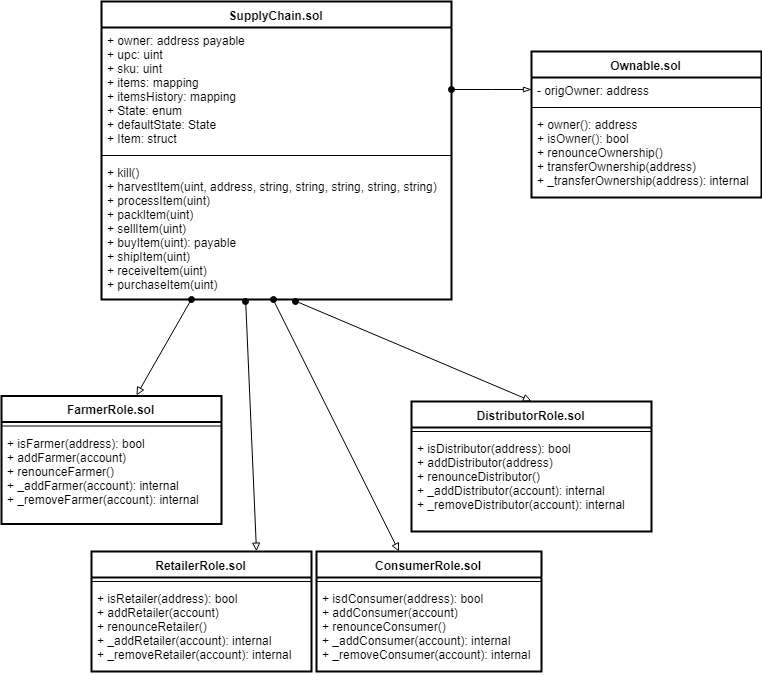

The diagram above was exported from draw.io. Its source (the exported page's mxGraphModel, read from the mxfile embedded in the PNG):
<mxGraphModel dx="560" dy="577" grid="1" gridSize="10" guides="1" tooltips="1" connect="1" arrows="1" fold="1" page="1" pageScale="1" pageWidth="850" pageHeight="1100" math="0" shadow="0">
  <root>
    <mxCell id="0kypD4u-HH7z5FLAMxmU-0" />
    <mxCell id="0kypD4u-HH7z5FLAMxmU-1" parent="0kypD4u-HH7z5FLAMxmU-0" />
    <mxCell id="FEIxl5AyoM3jhlT2NWpn-23" value="Ownable.sol" style="swimlane;fontStyle=1;align=center;verticalAlign=top;childLayout=stackLayout;horizontal=1;startSize=26;horizontalStack=0;resizeParent=1;resizeParentMax=0;resizeLast=0;collapsible=1;marginBottom=0;rounded=0;glass=0;comic=0;strokeColor=#000000;strokeWidth=2;fillColor=none;" parent="0kypD4u-HH7z5FLAMxmU-1" vertex="1">
      <mxGeometry x="570" y="100" width="230" height="146" as="geometry" />
    </mxCell>
    <mxCell id="FEIxl5AyoM3jhlT2NWpn-24" value="- origOwner: address" style="text;strokeColor=none;fillColor=none;align=left;verticalAlign=top;spacingLeft=4;spacingRight=4;overflow=hidden;rotatable=0;points=[[0,0.5],[1,0.5]];portConstraint=eastwest;" parent="FEIxl5AyoM3jhlT2NWpn-23" vertex="1">
      <mxGeometry y="26" width="230" height="26" as="geometry" />
    </mxCell>
    <mxCell id="FEIxl5AyoM3jhlT2NWpn-25" value="" style="line;strokeWidth=1;fillColor=none;align=left;verticalAlign=middle;spacingTop=-1;spacingLeft=3;spacingRight=3;rotatable=0;labelPosition=right;points=[];portConstraint=eastwest;" parent="FEIxl5AyoM3jhlT2NWpn-23" vertex="1">
      <mxGeometry y="52" width="230" height="8" as="geometry" />
    </mxCell>
    <mxCell id="FEIxl5AyoM3jhlT2NWpn-26" value="+ owner(): address&#10;+ isOwner(): bool&#10;+ renounceOwnership()&#10;+ transferOwnership(address)&#10;+ _transferOwnership(address): internal&#10;" style="text;strokeColor=none;fillColor=none;align=left;verticalAlign=top;spacingLeft=4;spacingRight=4;overflow=hidden;rotatable=0;points=[[0,0.5],[1,0.5]];portConstraint=eastwest;" parent="FEIxl5AyoM3jhlT2NWpn-23" vertex="1">
      <mxGeometry y="60" width="230" height="86" as="geometry" />
    </mxCell>
    <mxCell id="FEIxl5AyoM3jhlT2NWpn-76" value="" style="edgeStyle=none;rounded=0;orthogonalLoop=1;jettySize=auto;html=1;startArrow=oval;startFill=1;endArrow=block;endFill=0;strokeColor=#000000;entryX=0.614;entryY=-0.004;entryDx=0;entryDy=0;entryPerimeter=0;" parent="0kypD4u-HH7z5FLAMxmU-1" source="FEIxl5AyoM3jhlT2NWpn-27" target="FEIxl5AyoM3jhlT2NWpn-44" edge="1">
      <mxGeometry relative="1" as="geometry">
        <mxPoint x="315" y="428" as="targetPoint" />
      </mxGeometry>
    </mxCell>
    <mxCell id="FEIxl5AyoM3jhlT2NWpn-27" value="SupplyChain.sol" style="swimlane;fontStyle=1;align=center;verticalAlign=top;childLayout=stackLayout;horizontal=1;startSize=26;horizontalStack=0;resizeParent=1;resizeParentMax=0;resizeLast=0;collapsible=1;marginBottom=0;rounded=0;glass=0;comic=0;strokeColor=#000000;strokeWidth=2;fillColor=none;" parent="0kypD4u-HH7z5FLAMxmU-1" vertex="1">
      <mxGeometry x="140" y="50" width="350" height="298" as="geometry" />
    </mxCell>
    <mxCell id="FEIxl5AyoM3jhlT2NWpn-28" value="+ owner: address payable&#10;+ upc: uint&#10;+ sku: uint&#10;+ items: mapping&#10;+ itemsHistory: mapping&#10;+ State: enum&#10;+ defaultState: State&#10;+ Item: struct" style="text;strokeColor=none;fillColor=none;align=left;verticalAlign=top;spacingLeft=4;spacingRight=4;overflow=hidden;rotatable=0;points=[[0,0.5],[1,0.5]];portConstraint=eastwest;" parent="FEIxl5AyoM3jhlT2NWpn-27" vertex="1">
      <mxGeometry y="26" width="350" height="124" as="geometry" />
    </mxCell>
    <mxCell id="FEIxl5AyoM3jhlT2NWpn-29" value="" style="line;strokeWidth=1;fillColor=none;align=left;verticalAlign=middle;spacingTop=-1;spacingLeft=3;spacingRight=3;rotatable=0;labelPosition=right;points=[];portConstraint=eastwest;" parent="FEIxl5AyoM3jhlT2NWpn-27" vertex="1">
      <mxGeometry y="150" width="350" height="8" as="geometry" />
    </mxCell>
    <mxCell id="FEIxl5AyoM3jhlT2NWpn-30" value="+ kill()&#10;+ harvestItem(uint, address, string, string, string, string, string)&#10;+ processItem(uint)&#10;+ packItem(uint)&#10;+ sellItem(uint)&#10;+ buyItem(uint): payable&#10;+ shipItem(uint)&#10;+ receiveItem(uint)&#10;+ purchaseItem(uint)" style="text;strokeColor=none;fillColor=none;align=left;verticalAlign=top;spacingLeft=4;spacingRight=4;overflow=hidden;rotatable=0;points=[[0,0.5],[1,0.5]];portConstraint=eastwest;" parent="FEIxl5AyoM3jhlT2NWpn-27" vertex="1">
      <mxGeometry y="158" width="350" height="140" as="geometry" />
    </mxCell>
    <mxCell id="FEIxl5AyoM3jhlT2NWpn-36" value="RetailerRole.sol&#10;" style="swimlane;fontStyle=1;align=center;verticalAlign=top;childLayout=stackLayout;horizontal=1;startSize=26;horizontalStack=0;resizeParent=1;resizeParentMax=0;resizeLast=0;collapsible=1;marginBottom=0;rounded=0;glass=0;comic=0;strokeColor=#000000;strokeWidth=2;fillColor=none;" parent="0kypD4u-HH7z5FLAMxmU-1" vertex="1">
      <mxGeometry x="130" y="600" width="220" height="120" as="geometry" />
    </mxCell>
    <mxCell id="FEIxl5AyoM3jhlT2NWpn-38" value="" style="line;strokeWidth=1;fillColor=none;align=left;verticalAlign=middle;spacingTop=-1;spacingLeft=3;spacingRight=3;rotatable=0;labelPosition=right;points=[];portConstraint=eastwest;" parent="FEIxl5AyoM3jhlT2NWpn-36" vertex="1">
      <mxGeometry y="26" width="220" height="8" as="geometry" />
    </mxCell>
    <mxCell id="FEIxl5AyoM3jhlT2NWpn-39" value="+ isRetailer(address): bool&#10;+ addRetailer(account)&#10;+ renounceRetailer()&#10;+ _addRetailer(account): internal&#10;+ _removeRetailer(account): internal&#10;" style="text;strokeColor=none;fillColor=none;align=left;verticalAlign=top;spacingLeft=4;spacingRight=4;overflow=hidden;rotatable=0;points=[[0,0.5],[1,0.5]];portConstraint=eastwest;" parent="FEIxl5AyoM3jhlT2NWpn-36" vertex="1">
      <mxGeometry y="34" width="220" height="86" as="geometry" />
    </mxCell>
    <mxCell id="FEIxl5AyoM3jhlT2NWpn-40" value="DistributorRole.sol" style="swimlane;fontStyle=1;align=center;verticalAlign=top;childLayout=stackLayout;horizontal=1;startSize=26;horizontalStack=0;resizeParent=1;resizeParentMax=0;resizeLast=0;collapsible=1;marginBottom=0;rounded=0;glass=0;comic=0;strokeColor=#000000;strokeWidth=2;fillColor=none;" parent="0kypD4u-HH7z5FLAMxmU-1" vertex="1">
      <mxGeometry x="450" y="450" width="240" height="130" as="geometry" />
    </mxCell>
    <mxCell id="FEIxl5AyoM3jhlT2NWpn-42" value="" style="line;strokeWidth=1;fillColor=none;align=left;verticalAlign=middle;spacingTop=-1;spacingLeft=3;spacingRight=3;rotatable=0;labelPosition=right;points=[];portConstraint=eastwest;" parent="FEIxl5AyoM3jhlT2NWpn-40" vertex="1">
      <mxGeometry y="26" width="240" height="8" as="geometry" />
    </mxCell>
    <mxCell id="FEIxl5AyoM3jhlT2NWpn-43" value="+ isDistributor(address): bool&#10;+ addDistributor(address)&#10;+ renounceDistributor()&#10;+ _addDistributor(account): internal&#10;+ _removeDistributor(account): internal&#10;" style="text;strokeColor=none;fillColor=none;align=left;verticalAlign=top;spacingLeft=4;spacingRight=4;overflow=hidden;rotatable=0;points=[[0,0.5],[1,0.5]];portConstraint=eastwest;" parent="FEIxl5AyoM3jhlT2NWpn-40" vertex="1">
      <mxGeometry y="34" width="240" height="96" as="geometry" />
    </mxCell>
    <mxCell id="FEIxl5AyoM3jhlT2NWpn-44" value="FarmerRole.sol" style="swimlane;fontStyle=1;align=center;verticalAlign=top;childLayout=stackLayout;horizontal=1;startSize=26;horizontalStack=0;resizeParent=1;resizeParentMax=0;resizeLast=0;collapsible=1;marginBottom=0;rounded=0;glass=0;comic=0;strokeColor=#000000;strokeWidth=2;fillColor=none;" parent="0kypD4u-HH7z5FLAMxmU-1" vertex="1">
      <mxGeometry x="40" y="444.5" width="220" height="128" as="geometry" />
    </mxCell>
    <mxCell id="FEIxl5AyoM3jhlT2NWpn-46" value="" style="line;strokeWidth=1;fillColor=none;align=left;verticalAlign=middle;spacingTop=-1;spacingLeft=3;spacingRight=3;rotatable=0;labelPosition=right;points=[];portConstraint=eastwest;" parent="FEIxl5AyoM3jhlT2NWpn-44" vertex="1">
      <mxGeometry y="26" width="220" height="8" as="geometry" />
    </mxCell>
    <mxCell id="FEIxl5AyoM3jhlT2NWpn-47" value="+ isFarmer(address): bool&#10;+ addFarmer(account)&#10;+ renounceFarmer()&#10;+ _addFarmer(account): internal&#10;+ _removeFarmer(account): internal&#10;" style="text;strokeColor=none;fillColor=none;align=left;verticalAlign=top;spacingLeft=4;spacingRight=4;overflow=hidden;rotatable=0;points=[[0,0.5],[1,0.5]];portConstraint=eastwest;" parent="FEIxl5AyoM3jhlT2NWpn-44" vertex="1">
      <mxGeometry y="34" width="220" height="94" as="geometry" />
    </mxCell>
    <mxCell id="FEIxl5AyoM3jhlT2NWpn-48" value="ConsumerRole.sol" style="swimlane;fontStyle=1;align=center;verticalAlign=top;childLayout=stackLayout;horizontal=1;startSize=26;horizontalStack=0;resizeParent=1;resizeParentMax=0;resizeLast=0;collapsible=1;marginBottom=0;rounded=0;glass=0;comic=0;strokeColor=#000000;strokeWidth=2;fillColor=none;" parent="0kypD4u-HH7z5FLAMxmU-1" vertex="1">
      <mxGeometry x="355" y="600" width="225" height="120" as="geometry" />
    </mxCell>
    <mxCell id="FEIxl5AyoM3jhlT2NWpn-50" value="" style="line;strokeWidth=1;fillColor=none;align=left;verticalAlign=middle;spacingTop=-1;spacingLeft=3;spacingRight=3;rotatable=0;labelPosition=right;points=[];portConstraint=eastwest;" parent="FEIxl5AyoM3jhlT2NWpn-48" vertex="1">
      <mxGeometry y="26" width="225" height="8" as="geometry" />
    </mxCell>
    <mxCell id="FEIxl5AyoM3jhlT2NWpn-51" value="+ isdConsumer(address): bool&#10;+ addConsumer(account)&#10;+ renounceConsumer()&#10;+ _addConsumer(account): internal&#10;+ _removeConsumer(account): internal&#10;" style="text;strokeColor=none;fillColor=none;align=left;verticalAlign=top;spacingLeft=4;spacingRight=4;overflow=hidden;rotatable=0;points=[[0,0.5],[1,0.5]];portConstraint=eastwest;" parent="FEIxl5AyoM3jhlT2NWpn-48" vertex="1">
      <mxGeometry y="34" width="225" height="86" as="geometry" />
    </mxCell>
    <mxCell id="FEIxl5AyoM3jhlT2NWpn-78" value="" style="edgeStyle=none;rounded=0;orthogonalLoop=1;jettySize=auto;html=1;startArrow=oval;startFill=1;endArrow=block;endFill=0;strokeColor=#000000;entryX=0.75;entryY=0;entryDx=0;entryDy=0;exitX=0.411;exitY=1.014;exitDx=0;exitDy=0;exitPerimeter=0;" parent="0kypD4u-HH7z5FLAMxmU-1" source="FEIxl5AyoM3jhlT2NWpn-30" target="FEIxl5AyoM3jhlT2NWpn-36" edge="1">
      <mxGeometry relative="1" as="geometry">
        <mxPoint x="239.8571428571429" y="358" as="sourcePoint" />
        <mxPoint x="185" y="454" as="targetPoint" />
      </mxGeometry>
    </mxCell>
    <mxCell id="FEIxl5AyoM3jhlT2NWpn-79" value="" style="edgeStyle=none;rounded=0;orthogonalLoop=1;jettySize=auto;html=1;startArrow=oval;startFill=1;endArrow=block;endFill=0;strokeColor=#000000;exitX=0.491;exitY=1;exitDx=0;exitDy=0;exitPerimeter=0;" parent="0kypD4u-HH7z5FLAMxmU-1" source="FEIxl5AyoM3jhlT2NWpn-30" target="FEIxl5AyoM3jhlT2NWpn-48" edge="1">
      <mxGeometry relative="1" as="geometry">
        <mxPoint x="249.8571428571429" y="368" as="sourcePoint" />
        <mxPoint x="195" y="464" as="targetPoint" />
      </mxGeometry>
    </mxCell>
    <mxCell id="FEIxl5AyoM3jhlT2NWpn-80" value="" style="edgeStyle=none;rounded=0;orthogonalLoop=1;jettySize=auto;html=1;startArrow=oval;startFill=1;endArrow=block;endFill=0;strokeColor=#000000;entryX=0.5;entryY=0;entryDx=0;entryDy=0;exitX=0.554;exitY=1.014;exitDx=0;exitDy=0;exitPerimeter=0;" parent="0kypD4u-HH7z5FLAMxmU-1" source="FEIxl5AyoM3jhlT2NWpn-30" target="FEIxl5AyoM3jhlT2NWpn-40" edge="1">
      <mxGeometry relative="1" as="geometry">
        <mxPoint x="424.8571428571429" y="354" as="sourcePoint" />
        <mxPoint x="370" y="450" as="targetPoint" />
      </mxGeometry>
    </mxCell>
    <mxCell id="VaSHJjYsysg5AkKcn2G--0" style="edgeStyle=orthogonalEdgeStyle;rounded=0;orthogonalLoop=1;jettySize=auto;html=1;exitX=1;exitY=0.5;exitDx=0;exitDy=0;endArrow=blockThin;endFill=0;startArrow=oval;startFill=1;" edge="1" parent="0kypD4u-HH7z5FLAMxmU-1" source="FEIxl5AyoM3jhlT2NWpn-28" target="FEIxl5AyoM3jhlT2NWpn-24">
      <mxGeometry relative="1" as="geometry">
        <Array as="points">
          <mxPoint x="530" y="138" />
          <mxPoint x="530" y="139" />
        </Array>
      </mxGeometry>
    </mxCell>
  </root>
</mxGraphModel>